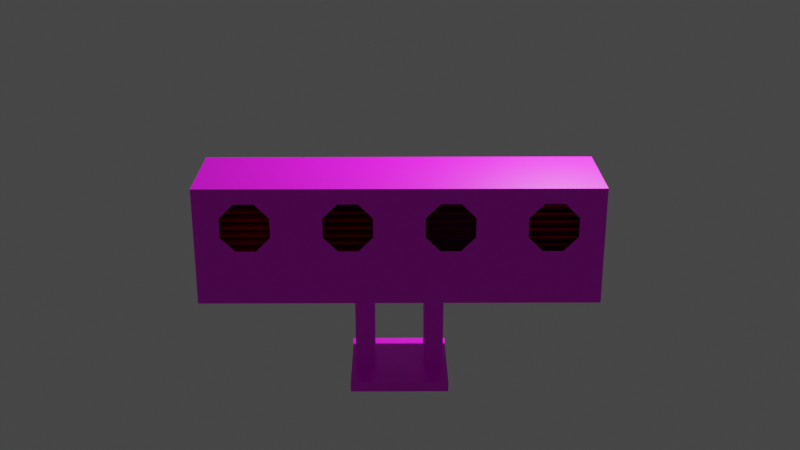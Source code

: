 # Source: papi_emulation.blend  (saved by Blender 2.92.15; exported with 4.5.12 LTS)
import bpy
from mathutils import Matrix  # noqa: F401  (used for matrix-valued properties, if any)

bpy.ops.wm.read_factory_settings(use_empty=True)
scene = bpy.context.scene
scene.name = 'Scene'

# ---- collections
col_collection = bpy.data.collections.new('Collection'); scene.collection.children.link(col_collection)

# ---- images (referenced by path relative to the original .blend; pixels are not part of the script)
import os
ASSET_DIR = os.environ.get("B2B_ASSET_DIR", "")  # directory of the original .blend (textures are referenced by path, not embedded)
HERE = os.path.dirname(os.path.abspath(__file__))  # packed textures are extracted next to this script under _unpacked/

def load_image(name, relpath, width, height, colorspace="sRGB"):
    """Load a texture the original file referenced (path relative to the .blend, or extracted next to this script)."""
    p = next((c for c in (os.path.join(HERE, relpath), os.path.join(ASSET_DIR, relpath)) if relpath and os.path.exists(c)), "")
    if p:
        img = bpy.data.images.load(p, check_existing=True)
        img.name = name
    else:  # same state as the original file: an image datablock whose file is absent (Cycles renders it pink)
        img = bpy.data.images.new(name, width, height)
        img.source = "FILE"
        img.filepath = "//" + (relpath or name)
    img.colorspace_settings.name = colorspace
    return img
img_papi_metal_png = load_image('papi_metal.png', 'papi_metal.png', 1024, 1024, 'sRGB')
img_papi_u_black_png = load_image('papi_u_black.png', 'papi_u_black.png', 1024, 1024, 'sRGB')

# ---- materials (node trees are filled in below, after node groups)
mat_material_003 = bpy.data.materials.new('Material.003')
mat_material_003.use_transparent_shadow = False
mat_material = bpy.data.materials.new('Material')
mat_material.use_transparent_shadow = False
mat_material.diffuse_color = (0.0, 0.0, 0.0, 1.0)
mat_material_002 = bpy.data.materials.new('Material.002')
mat_material_002.use_transparent_shadow = False
mat_material_002.diffuse_color = (1.0, 0.0, 0.0, 1.0)

# ---- material node trees
mat_material_003.use_nodes = True; mat_material_003.node_tree.nodes.clear()
_N = mat_material_003.node_tree.nodes; _L = mat_material_003.node_tree.links
n0 = _N.new('ShaderNodeBsdfPrincipled'); n0.name = 'Principled BSDF'; n0.location = (10, 300)
n0.distribution = 'GGX'
n0.subsurface_method = 'BURLEY'
n0.inputs[3].default_value = 1.45
n0.inputs[27].default_value = (0.0, 0.0, 0.0, 1.0)
n0.inputs[28].default_value = 1.0
n1 = _N.new('ShaderNodeOutputMaterial'); n1.name = 'Material Output'; n1.location = (300, 300)
n2 = _N.new('ShaderNodeTexImage'); n2.name = 'Image Texture'; n2.location = (-320, 220)
n2.image = img_papi_metal_png
n2.interpolation = 'Closest'
_L.new(n0.outputs[0], n1.inputs[0])
_L.new(n2.outputs[0], n0.inputs[0])
n1.is_active_output = True
mat_material.use_nodes = True; mat_material.node_tree.nodes.clear()
_N = mat_material.node_tree.nodes; _L = mat_material.node_tree.links
n0 = _N.new('ShaderNodeBsdfPrincipled'); n0.name = 'Principled BSDF'; n0.location = (10, 300)
n0.distribution = 'GGX'
n0.subsurface_method = 'BURLEY'
n0.inputs[3].default_value = 1.45
n0.inputs[27].default_value = (0.0, 0.0, 0.0, 1.0)
n0.inputs[28].default_value = 1.0
n1 = _N.new('ShaderNodeOutputMaterial'); n1.name = 'Material Output'; n1.location = (300, 300)
n2 = _N.new('ShaderNodeTexImage'); n2.name = 'Image Texture'; n2.location = (-380, 220)
n2.image = img_papi_u_black_png
n2.interpolation = 'Closest'
_L.new(n0.outputs[0], n1.inputs[0])
_L.new(n2.outputs[0], n0.inputs[0])
n1.is_active_output = True
mat_material_002.use_nodes = True; mat_material_002.node_tree.nodes.clear()
_N = mat_material_002.node_tree.nodes; _L = mat_material_002.node_tree.links
n0 = _N.new('ShaderNodeBsdfPrincipled'); n0.name = 'Principled BSDF'; n0.location = (10, 300)
n0.distribution = 'GGX'
n0.subsurface_method = 'BURLEY'
n0.inputs[0].default_value = (1.0, 0.0, 0.0007699, 1.0)
n0.inputs[3].default_value = 1.45
n0.inputs[27].default_value = (0.0, 0.0, 0.0, 1.0)
n0.inputs[28].default_value = 1.0
n1 = _N.new('ShaderNodeOutputMaterial'); n1.name = 'Material Output'; n1.location = (300, 300)
_L.new(n0.outputs[0], n1.inputs[0])
n1.is_active_output = True

# ---- world
world_world = bpy.data.worlds.new('World'); scene.world = world_world
world_world.use_nodes = True; world_world.node_tree.nodes.clear()
_N = world_world.node_tree.nodes; _L = world_world.node_tree.links
n0 = _N.new('ShaderNodeOutputWorld'); n0.name = 'World Output'; n0.location = (300, 300)
n1 = _N.new('ShaderNodeBackground'); n1.name = 'Background'; n1.location = (10, 300)
n1.inputs[0].default_value = (0.05088, 0.05088, 0.05088, 1.0)
_L.new(n1.outputs[0], n0.inputs[0])
n0.is_active_output = True
world_world.color = (0.05088, 0.05088, 0.05088)
world_world.use_sun_shadow = False
world_world.sun_shadow_jitter_overblur = 0.0

# ---- cameras
cam_camera = bpy.data.cameras.new('Camera')
cam_camera.clip_end = 100.0
cam_camera.ortho_scale = 7.314
cam_camera_001 = bpy.data.cameras.new('Camera.001')
cam_camera_001.clip_end = 100.0
cam_camera_001.ortho_scale = 7.314
cam_camera_002 = bpy.data.cameras.new('Camera.002')
cam_camera_002.clip_end = 100.0
cam_camera_002.ortho_scale = 7.314
cam_camera_003 = bpy.data.cameras.new('Camera.003')
cam_camera_003.clip_end = 100.0
cam_camera_003.ortho_scale = 7.314
cam_camera_004 = bpy.data.cameras.new('Camera.004')
cam_camera_004.clip_end = 100.0
cam_camera_004.ortho_scale = 7.314

# ---- lights
light_light = bpy.data.lights.new('Light', 'POINT')
light_light.transmission_factor = 0.0
light_light.energy = 1000.0
light_light.shadow_soft_size = 0.1
light_light.shadow_maximum_resolution = 0.006
light_light.use_absolute_resolution = True

# ---- meshes
me_cube_001 = bpy.data.meshes.new('Cube.001')
me_cube_001.from_pydata([(-5.0, -1.0, -1.4), (-5.0, -1.0, 1.0), (-5.0, 1.0, -1.4), (-5.0, 1.0, 1.0), (3.0, -1.0, -1.4), (3.0, -1.0, 1.0), (3.0, 1.0, -1.4), (3.0, 1.0, 1.0), (3.0, -0.3333, 1.0), (3.0, 0.3333, 1.0), (3.0, 0.3333, -1.4), (3.0, -0.3333, -1.4), (-5.0, 0.3333, 1.0), (-5.0, -0.3333, 1.0), (-5.0, -0.3333, -1.4), (-5.0, 0.3333, -1.4), (-0.4933, 1.0, -1.4), (-0.09333, 1.0, -1.4), (-1.907, 1.0, -1.4), (-1.507, 1.0, -1.4), (-1.507, 1.0, 1.0), (-1.907, 1.0, 1.0), (-0.09333, 1.0, 1.0), (-0.4933, 1.0, 1.0), (-1.907, -1.0, -1.4), (-1.507, -1.0, -1.4), (-0.4933, -1.0, -1.4), (-0.09333, -1.0, -1.4), (-0.09333, -1.0, 1.0), (-0.4933, -1.0, 1.0), (-1.507, -1.0, 1.0), (-1.907, -1.0, 1.0), (-0.4933, 0.3333, 1.0), (-0.4933, -0.3333, 1.0), (-0.09333, -0.3333, 1.0), (-0.09333, 0.3333, 1.0), (-1.907, 0.3333, 1.0), (-1.907, -0.3333, 1.0), (-1.507, -0.3333, 1.0), (-1.507, 0.3333, 1.0), (-1.507, 0.3333, -1.4), (-1.507, -0.3333, -1.4), (-1.907, -0.3333, -1.4), (-1.907, 0.3333, -1.4), (-0.09333, 0.3333, -1.4), (-0.09333, -0.3333, -1.4), (-0.4933, -0.3333, -1.4), (-0.4933, 0.3333, -1.4)], [], [(15, 12, 3, 2), (2, 3, 21, 18), (11, 8, 5, 4), (19, 20, 23, 16), (33, 38, 30, 29), (17, 6, 10, 44), (8, 34, 28, 5), (37, 13, 1, 31), (17, 22, 7, 6), (14, 42, 24, 0), (41, 46, 26, 25), (33, 29, 28, 34), (37, 31, 30, 38), (41, 25, 24, 42), (45, 27, 26, 46), (20, 19, 18, 21), (22, 17, 16, 23), (45, 11, 4, 27), (44, 10, 11, 45), (17, 44, 47, 16), (19, 40, 43, 18), (21, 36, 39, 20), (36, 37, 38, 39), (23, 32, 35, 22), (32, 33, 34, 35), (19, 16, 47, 40), (40, 47, 46, 41), (2, 18, 43, 15), (15, 43, 42, 14), (21, 3, 12, 36), (36, 12, 13, 37), (7, 22, 35, 9), (9, 35, 34, 8), (23, 20, 39, 32), (32, 39, 38, 33), (6, 7, 9, 10), (10, 9, 8, 11), (0, 1, 13, 14), (14, 13, 12, 15)])
_uv = me_cube_001.uv_layers.new(name='UVMap')
_uv.uv.foreach_set('vector', [1.013, -0.2396, 1.013, 0.1899, 0.8937, 0.1899, 0.8937, -0.2396, 0.1779, 1.192, -0.2516, 1.192, -0.2516, 0.6384, 0.1779, 0.6384, 1.013, 0.1899, 1.013, 0.6194, 0.8937, 0.6194, 0.8937, 0.1899, 0.1779, 0.5669, -0.2516, 0.5669, -0.2516, 0.3855, 0.1779, 0.3855, 0.2972, 0.3855, 0.2972, 0.5669, 0.1779, 0.5669, 0.1779, 0.3855, 0.8937, 0.6384, 0.8937, 1.192, 0.7744, 1.192, 0.7744, 0.6384, 0.2972, -0.2396, 0.2972, 0.3139, 0.1779, 0.3139, 0.1779, -0.2396, 0.2972, 0.6384, 0.2972, 1.192, 0.1779, 1.192, 0.1779, 0.6384, 0.1779, 0.3139, -0.2516, 0.3139, -0.2516, -0.2396, 0.1779, -0.2396, 0.6551, -0.2396, 0.6551, 0.3139, 0.5358, 0.3139, 0.5358, -0.2396, 0.6551, 0.3855, 0.6551, 0.5669, 0.5358, 0.5669, 0.5358, 0.3855, 0.2972, 0.3855, 0.1779, 0.3855, 0.1779, 0.3139, 0.2972, 0.3139, 0.2972, 0.6384, 0.1779, 0.6384, 0.1779, 0.5669, 0.2972, 0.5669, 0.6551, 0.3855, 0.5358, 0.3855, 0.5358, 0.3139, 0.6551, 0.3139, 0.6551, 0.6384, 0.5358, 0.6384, 0.5358, 0.5669, 0.6551, 0.5669, -0.2516, 0.5669, 0.1779, 0.5669, 0.1779, 0.6384, -0.2516, 0.6384, -0.2516, 0.3139, 0.1779, 0.3139, 0.1779, 0.3855, -0.2516, 0.3855, 0.6551, 0.6384, 0.6551, 1.192, 0.5358, 1.192, 0.5358, 0.6384, 0.7744, 0.6384, 0.7744, 1.192, 0.6551, 1.192, 0.6551, 0.6384, 0.8937, 0.6384, 0.7744, 0.6384, 0.7744, 0.5669, 0.8937, 0.5669, 0.8937, 0.3855, 0.7744, 0.3855, 0.7744, 0.3139, 0.8937, 0.3139, 0.5358, 0.6384, 0.4165, 0.6384, 0.4165, 0.5669, 0.5358, 0.5669, 0.4165, 0.6384, 0.2972, 0.6384, 0.2972, 0.5669, 0.4165, 0.5669, 0.5358, 0.3855, 0.4165, 0.3855, 0.4165, 0.3139, 0.5358, 0.3139, 0.4165, 0.3855, 0.2972, 0.3855, 0.2972, 0.3139, 0.4165, 0.3139, 0.8937, 0.3855, 0.8937, 0.5669, 0.7744, 0.5669, 0.7744, 0.3855, 0.7744, 0.3855, 0.7744, 0.5669, 0.6551, 0.5669, 0.6551, 0.3855, 0.8937, -0.2396, 0.8937, 0.3139, 0.7744, 0.3139, 0.7744, -0.2396, 0.7744, -0.2396, 0.7744, 0.3139, 0.6551, 0.3139, 0.6551, -0.2396, 0.5358, 0.6384, 0.5358, 1.192, 0.4165, 1.192, 0.4165, 0.6384, 0.4165, 0.6384, 0.4165, 1.192, 0.2972, 1.192, 0.2972, 0.6384, 0.5358, -0.2396, 0.5358, 0.3139, 0.4165, 0.3139, 0.4165, -0.2396, 0.4165, -0.2396, 0.4165, 0.3139, 0.2972, 0.3139, 0.2972, -0.2396, 0.5358, 0.3855, 0.5358, 0.5669, 0.4165, 0.5669, 0.4165, 0.3855, 0.4165, 0.3855, 0.4165, 0.5669, 0.2972, 0.5669, 0.2972, 0.3855, 1.252, 0.1899, 1.252, 0.6194, 1.132, 0.6194, 1.132, 0.1899, 1.132, 0.1899, 1.132, 0.6194, 1.013, 0.6194, 1.013, 0.1899, 1.252, -0.2396, 1.252, 0.1899, 1.132, 0.1899, 1.132, -0.2396, 1.132, -0.2396, 1.132, 0.1899, 1.013, 0.1899, 1.013, -0.2396])
me_cube_001.materials.append(mat_material_003)
me_cube_001.use_remesh_fix_poles = True
me_cube_001.use_remesh_preserve_attributes = False
me_cube_001.use_mirror_vertex_groups = False
me_cube_001.update()
me_cube_002 = bpy.data.meshes.new('Cube.002')
me_cube_002.from_pydata([(-1.0, -1.0, -1.4), (-1.0, -1.0, 1.0), (1.0, -1.0, -1.4), (1.0, -1.0, 1.0), (1.0, -1.0, -1.4), (1.0, -1.0, 1.0), (3.0, -1.0, -1.4), (3.0, -1.0, 1.0), (-5.0, -1.0, -1.4), (-5.0, -1.0, 1.0), (-3.0, -1.0, -1.4), (-3.0, -1.0, 1.0), (-3.0, -1.0, -1.4), (-3.0, -1.0, 1.0), (-1.0, -1.0, -1.4), (-1.0, -1.0, 1.0), (-0.2, -1.0, 0.69), (-0.6951, -1.0, 0.8951), (-0.49, -1.0, 0.4), (-0.49, -1.0, -7.451e-08), (-0.6318, -1.0, -0.543), (-0.2, -1.0, -0.29), (0.2, -1.0, -0.29), (0.6318, -1.0, -0.543), (0.49, -1.0, -7.451e-08), (0.49, -1.0, 0.4), (0.6951, -1.0, 0.8951), (0.2, -1.0, 0.69), (1.8, -1.0, 0.69), (1.305, -1.0, 0.8951), (1.51, -1.0, 0.4), (1.51, -1.0, -7.451e-08), (1.368, -1.0, -0.543), (1.8, -1.0, -0.29), (2.2, -1.0, -0.29), (2.632, -1.0, -0.543), (2.49, -1.0, -7.451e-08), (2.49, -1.0, 0.4), (2.695, -1.0, 0.8951), (2.2, -1.0, 0.69), (-4.2, -1.0, 0.69), (-4.695, -1.0, 0.8951), (-4.49, -1.0, 0.4), (-4.49, -1.0, -7.451e-08), (-4.632, -1.0, -0.543), (-4.2, -1.0, -0.29), (-3.8, -1.0, -0.29), (-3.368, -1.0, -0.543), (-3.51, -1.0, -7.451e-08), (-3.51, -1.0, 0.4), (-3.305, -1.0, 0.8951), (-3.8, -1.0, 0.69), (-2.2, -1.0, 0.69), (-2.695, -1.0, 0.8951), (-2.49, -1.0, 0.4), (-2.49, -1.0, -7.451e-08), (-2.632, -1.0, -0.543), (-2.2, -1.0, -0.29), (-1.8, -1.0, -0.29), (-1.368, -1.0, -0.543), (-1.51, -1.0, -7.451e-08), (-1.51, -1.0, 0.4), (-1.305, -1.0, 0.8951), (-1.8, -1.0, 0.69)], [], [(17, 26, 3, 1), (26, 25, 24, 23), (23, 20, 0, 2), (32, 31, 30, 29), (29, 38, 7, 5), (38, 37, 36, 35), (35, 32, 4, 6), (44, 43, 42, 41), (41, 50, 11, 9), (50, 49, 48, 47), (47, 44, 8, 10), (56, 53, 13, 12), (53, 52, 63, 62), (62, 59, 14, 15), (59, 58, 57, 56), (16, 17, 18), (19, 20, 21), (22, 23, 24), (25, 26, 27), (28, 29, 30), (31, 32, 33), (34, 35, 36), (37, 38, 39), (40, 41, 42), (43, 44, 45), (46, 47, 48), (49, 50, 51), (52, 53, 54), (55, 56, 57), (58, 59, 60), (61, 62, 63), (20, 19, 18, 17), (44, 47, 46, 45), (41, 9, 8, 44), (50, 41, 40, 51), (47, 10, 11, 50), (59, 62, 61, 60), (26, 17, 16, 27), (56, 12, 14, 59), (53, 56, 55, 54), (23, 2, 3, 26), (62, 15, 13, 53), (20, 23, 22, 21), (17, 1, 0, 20), (32, 35, 34, 33), (29, 5, 4, 32), (38, 29, 28, 39), (35, 6, 7, 38)])
_uv = me_cube_002.uv_layers.new(name='UVMap')
_uv.uv.foreach_set('vector', [0.52, 0.5652, 0.6111, 0.5652, 0.6311, 0.5721, 0.5, 0.5721, 0.6111, 0.5652, 0.5977, 0.5328, 0.5977, 0.5066, 0.607, 0.471, 0.607, 0.471, 0.5241, 0.471, 0.5, 0.4148, 0.6311, 0.4148, 0.6553, 0.471, 0.6646, 0.5066, 0.6646, 0.5328, 0.6511, 0.5652, 0.6511, 0.5652, 0.7422, 0.5652, 0.7622, 0.5721, 0.6311, 0.5721, 0.7422, 0.5652, 0.7288, 0.5328, 0.7288, 0.5066, 0.7381, 0.471, 0.7381, 0.471, 0.6553, 0.471, 0.6311, 0.4148, 0.7622, 0.4148, 0.2619, 0.471, 0.2712, 0.5066, 0.2712, 0.5328, 0.2578, 0.5652, 0.2578, 0.5652, 0.3489, 0.5652, 0.3689, 0.5721, 0.2378, 0.5721, 0.3489, 0.5652, 0.3354, 0.5328, 0.3354, 0.5066, 0.3447, 0.471, 0.3447, 0.471, 0.2619, 0.471, 0.2378, 0.4148, 0.3689, 0.4148, 0.393, 0.471, 0.3889, 0.5652, 0.3689, 0.5721, 0.3689, 0.4148, 0.3889, 0.5652, 0.4213, 0.5518, 0.4476, 0.5518, 0.48, 0.5652, 0.48, 0.5652, 0.4759, 0.471, 0.5, 0.4148, 0.5, 0.5721, 0.4759, 0.471, 0.4476, 0.4875, 0.4213, 0.4875, 0.393, 0.471, 0.5524, 0.5518, 0.52, 0.5652, 0.5334, 0.5328, 0.5334, 0.5066, 0.5241, 0.471, 0.5524, 0.4875, 0.5787, 0.4875, 0.607, 0.471, 0.5977, 0.5066, 0.5977, 0.5328, 0.6111, 0.5652, 0.5787, 0.5518, 0.6836, 0.5518, 0.6511, 0.5652, 0.6646, 0.5328, 0.6646, 0.5066, 0.6553, 0.471, 0.6836, 0.4875, 0.7098, 0.4875, 0.7381, 0.471, 0.7288, 0.5066, 0.7288, 0.5328, 0.7422, 0.5652, 0.7098, 0.5518, 0.2902, 0.5518, 0.2578, 0.5652, 0.2712, 0.5328, 0.2712, 0.5066, 0.2619, 0.471, 0.2902, 0.4875, 0.3164, 0.4875, 0.3447, 0.471, 0.3354, 0.5066, 0.3354, 0.5328, 0.3489, 0.5652, 0.3164, 0.5518, 0.4213, 0.5518, 0.3889, 0.5652, 0.4023, 0.5328, 0.4023, 0.5066, 0.393, 0.471, 0.4213, 0.4875, 0.4476, 0.4875, 0.4759, 0.471, 0.4666, 0.5066, 0.4666, 0.5328, 0.48, 0.5652, 0.4476, 0.5518, 0.5241, 0.471, 0.5334, 0.5066, 0.5334, 0.5328, 0.52, 0.5652, 0.2619, 0.471, 0.3447, 0.471, 0.3164, 0.4875, 0.2902, 0.4875, 0.2578, 0.5652, 0.2378, 0.5721, 0.2378, 0.4148, 0.2619, 0.471, 0.3489, 0.5652, 0.2578, 0.5652, 0.2902, 0.5518, 0.3164, 0.5518, 0.3447, 0.471, 0.3689, 0.4148, 0.3689, 0.5721, 0.3489, 0.5652, 0.4759, 0.471, 0.48, 0.5652, 0.4666, 0.5328, 0.4666, 0.5066, 0.6111, 0.5652, 0.52, 0.5652, 0.5524, 0.5518, 0.5787, 0.5518, 0.393, 0.471, 0.3689, 0.4148, 0.5, 0.4148, 0.4759, 0.471, 0.3889, 0.5652, 0.393, 0.471, 0.4023, 0.5066, 0.4023, 0.5328, 0.607, 0.471, 0.6311, 0.4148, 0.6311, 0.5721, 0.6111, 0.5652, 0.48, 0.5652, 0.5, 0.5721, 0.3689, 0.5721, 0.3889, 0.5652, 0.5241, 0.471, 0.607, 0.471, 0.5787, 0.4875, 0.5524, 0.4875, 0.52, 0.5652, 0.5, 0.5721, 0.5, 0.4148, 0.5241, 0.471, 0.6553, 0.471, 0.7381, 0.471, 0.7098, 0.4875, 0.6836, 0.4875, 0.6511, 0.5652, 0.6311, 0.5721, 0.6311, 0.4148, 0.6553, 0.471, 0.7422, 0.5652, 0.6511, 0.5652, 0.6836, 0.5518, 0.7098, 0.5518, 0.7381, 0.471, 0.7622, 0.4148, 0.7622, 0.5721, 0.7422, 0.5652])
me_cube_002.materials.append(mat_material)
me_cube_002.use_remesh_fix_poles = True
me_cube_002.use_remesh_preserve_attributes = False
me_cube_002.use_mirror_vertex_groups = False
me_cube_002.update()
me_plane_001 = bpy.data.meshes.new('Plane.001')
me_plane_001.from_pydata([(-1.006, 0.219, -0.6365), (0.9945, 0.219, -0.6365), (-1.0, -1.0, 0.0), (1.0, -1.0, 0.0), (-1.006, 0.219, -0.4765), (0.9945, 0.219, -0.4765), (-1.0, -1.0, 0.16), (1.0, -1.0, 0.16), (-1.006, 0.219, -0.3165), (0.9945, 0.219, -0.3165), (-1.0, -1.0, 0.32), (1.0, -1.0, 0.32), (-1.006, 0.219, -0.1565), (0.9945, 0.219, -0.1565), (-1.0, -1.0, 0.48), (1.0, -1.0, 0.48), (-1.006, 0.219, 0.003459), (0.9945, 0.219, 0.003459), (-1.0, -1.0, 0.64), (1.0, -1.0, 0.64), (-1.006, 0.219, 0.1635), (0.9945, 0.219, 0.1635), (-1.0, -1.0, 0.8), (1.0, -1.0, 0.8), (-1.006, 0.219, -1.117), (0.9945, 0.219, -1.117), (-1.0, -1.0, -0.48), (1.0, -1.0, -0.48), (-1.006, 0.219, -0.9565), (0.9945, 0.219, -0.9565), (-1.0, -1.0, -0.32), (1.0, -1.0, -0.32), (-1.006, 0.219, -0.7965), (0.9945, 0.219, -0.7965), (-1.0, -1.0, -0.16), (1.0, -1.0, -0.16), (-3.006, 0.219, -0.5165), (-1.006, 0.219, -0.5165), (-3.0, -1.0, 0.0), (-1.0, -1.0, 0.0), (-3.006, 0.219, -0.3565), (-1.006, 0.219, -0.3565), (-3.0, -1.0, 0.16), (-1.0, -1.0, 0.16), (-3.006, 0.219, -0.1965), (-1.006, 0.219, -0.1965), (-3.0, -1.0, 0.32), (-1.0, -1.0, 0.32), (-3.006, 0.219, -0.03654), (-1.006, 0.219, -0.03654), (-3.0, -1.0, 0.48), (-1.0, -1.0, 0.48), (-3.006, 0.219, 0.1235), (-1.006, 0.219, 0.1235), (-3.0, -1.0, 0.64), (-1.0, -1.0, 0.64), (-3.006, 0.219, 0.2835), (-1.006, 0.219, 0.2835), (-3.0, -1.0, 0.8), (-1.0, -1.0, 0.8), (-3.006, 0.219, -0.9965), (-1.006, 0.219, -0.9965), (-3.0, -1.0, -0.48), (-1.0, -1.0, -0.48), (-3.006, 0.219, -0.8365), (-1.006, 0.219, -0.8365), (-3.0, -1.0, -0.32), (-1.0, -1.0, -0.32), (-3.006, 0.219, -0.6765), (-1.006, 0.219, -0.6765), (-3.0, -1.0, -0.16), (-1.0, -1.0, -0.16), (-5.006, 0.219, -0.3365), (-3.006, 0.219, -0.3365), (-5.0, -1.0, 0.0), (-3.0, -1.0, 0.0), (-5.006, 0.219, -0.1765), (-3.006, 0.219, -0.1765), (-5.0, -1.0, 0.16), (-3.0, -1.0, 0.16), (-5.006, 0.219, -0.01654), (-3.006, 0.219, -0.01654), (-5.0, -1.0, 0.32), (-3.0, -1.0, 0.32), (-5.006, 0.219, 0.1435), (-3.006, 0.219, 0.1435), (-5.0, -1.0, 0.48), (-3.0, -1.0, 0.48), (-5.006, 0.219, 0.3035), (-3.006, 0.219, 0.3035), (-5.0, -1.0, 0.64), (-3.0, -1.0, 0.64), (-5.006, 0.219, 0.4635), (-3.006, 0.219, 0.4635), (-5.0, -1.0, 0.8), (-3.0, -1.0, 0.8), (-5.006, 0.219, -0.8165), (-3.006, 0.219, -0.8165), (-5.0, -1.0, -0.48), (-3.0, -1.0, -0.48), (-5.006, 0.219, -0.6565), (-3.006, 0.219, -0.6565), (-5.0, -1.0, -0.32), (-3.0, -1.0, -0.32), (-5.006, 0.219, -0.4965), (-3.006, 0.219, -0.4965), (-5.0, -1.0, -0.16), (-3.0, -1.0, -0.16), (-7.006, 0.219, -0.2365), (-5.006, 0.219, -0.2365), (-7.0, -1.0, 0.0), (-5.0, -1.0, 0.0), (-7.006, 0.219, -0.07654), (-5.006, 0.219, -0.07654), (-7.0, -1.0, 0.16), (-5.0, -1.0, 0.16), (-7.006, 0.219, 0.08346), (-5.006, 0.219, 0.08346), (-7.0, -1.0, 0.32), (-5.0, -1.0, 0.32), (-7.006, 0.219, 0.2435), (-5.006, 0.219, 0.2435), (-7.0, -1.0, 0.48), (-5.0, -1.0, 0.48), (-7.006, 0.219, 0.4035), (-5.006, 0.219, 0.4035), (-7.0, -1.0, 0.64), (-5.0, -1.0, 0.64), (-7.006, 0.219, 0.5635), (-5.006, 0.219, 0.5635), (-7.0, -1.0, 0.8), (-5.0, -1.0, 0.8), (-7.006, 0.219, -0.7165), (-5.006, 0.219, -0.7165), (-7.0, -1.0, -0.48), (-5.0, -1.0, -0.48), (-7.006, 0.219, -0.5565), (-5.006, 0.219, -0.5565), (-7.0, -1.0, -0.32), (-5.0, -1.0, -0.32), (-7.006, 0.219, -0.3965), (-5.006, 0.219, -0.3965), (-7.0, -1.0, -0.16), (-5.0, -1.0, -0.16)], [], [(0, 1, 3, 2), (4, 5, 7, 6), (8, 9, 11, 10), (12, 13, 15, 14), (16, 17, 19, 18), (20, 21, 23, 22), (24, 25, 27, 26), (28, 29, 31, 30), (32, 33, 35, 34), (36, 37, 39, 38), (40, 41, 43, 42), (44, 45, 47, 46), (48, 49, 51, 50), (52, 53, 55, 54), (56, 57, 59, 58), (60, 61, 63, 62), (64, 65, 67, 66), (68, 69, 71, 70), (72, 73, 75, 74), (76, 77, 79, 78), (80, 81, 83, 82), (84, 85, 87, 86), (88, 89, 91, 90), (92, 93, 95, 94), (96, 97, 99, 98), (100, 101, 103, 102), (104, 105, 107, 106), (108, 109, 111, 110), (112, 113, 115, 114), (116, 117, 119, 118), (120, 121, 123, 122), (124, 125, 127, 126), (128, 129, 131, 130), (132, 133, 135, 134), (136, 137, 139, 138), (140, 141, 143, 142)])
_uv = me_plane_001.uv_layers.new(name='UVMap')
_uv.uv.foreach_set('vector', [0.0, 0.0, 1.0, 0.0, 1.0, 1.0, 0.0, 1.0, 0.0, 0.0, 1.0, 0.0, 1.0, 1.0, 0.0, 1.0, 0.0, 0.0, 1.0, 0.0, 1.0, 1.0, 0.0, 1.0, 0.0, 0.0, 1.0, 0.0, 1.0, 1.0, 0.0, 1.0, 0.0, 0.0, 1.0, 0.0, 1.0, 1.0, 0.0, 1.0, 0.0, 0.0, 1.0, 0.0, 1.0, 1.0, 0.0, 1.0, 0.0, 0.0, 1.0, 0.0, 1.0, 1.0, 0.0, 1.0, 0.0, 0.0, 1.0, 0.0, 1.0, 1.0, 0.0, 1.0, 0.0, 0.0, 1.0, 0.0, 1.0, 1.0, 0.0, 1.0, 0.0, 0.0, 1.0, 0.0, 1.0, 1.0, 0.0, 1.0, 0.0, 0.0, 1.0, 0.0, 1.0, 1.0, 0.0, 1.0, 0.0, 0.0, 1.0, 0.0, 1.0, 1.0, 0.0, 1.0, 0.0, 0.0, 1.0, 0.0, 1.0, 1.0, 0.0, 1.0, 0.0, 0.0, 1.0, 0.0, 1.0, 1.0, 0.0, 1.0, 0.0, 0.0, 1.0, 0.0, 1.0, 1.0, 0.0, 1.0, 0.0, 0.0, 1.0, 0.0, 1.0, 1.0, 0.0, 1.0, 0.0, 0.0, 1.0, 0.0, 1.0, 1.0, 0.0, 1.0, 0.0, 0.0, 1.0, 0.0, 1.0, 1.0, 0.0, 1.0, 0.0, 0.0, 1.0, 0.0, 1.0, 1.0, 0.0, 1.0, 0.0, 0.0, 1.0, 0.0, 1.0, 1.0, 0.0, 1.0, 0.0, 0.0, 1.0, 0.0, 1.0, 1.0, 0.0, 1.0, 0.0, 0.0, 1.0, 0.0, 1.0, 1.0, 0.0, 1.0, 0.0, 0.0, 1.0, 0.0, 1.0, 1.0, 0.0, 1.0, 0.0, 0.0, 1.0, 0.0, 1.0, 1.0, 0.0, 1.0, 0.0, 0.0, 1.0, 0.0, 1.0, 1.0, 0.0, 1.0, 0.0, 0.0, 1.0, 0.0, 1.0, 1.0, 0.0, 1.0, 0.0, 0.0, 1.0, 0.0, 1.0, 1.0, 0.0, 1.0, 0.0, 0.0, 1.0, 0.0, 1.0, 1.0, 0.0, 1.0, 0.0, 0.0, 1.0, 0.0, 1.0, 1.0, 0.0, 1.0, 0.0, 0.0, 1.0, 0.0, 1.0, 1.0, 0.0, 1.0, 0.0, 0.0, 1.0, 0.0, 1.0, 1.0, 0.0, 1.0, 0.0, 0.0, 1.0, 0.0, 1.0, 1.0, 0.0, 1.0, 0.0, 0.0, 1.0, 0.0, 1.0, 1.0, 0.0, 1.0, 0.0, 0.0, 1.0, 0.0, 1.0, 1.0, 0.0, 1.0, 0.0, 0.0, 1.0, 0.0, 1.0, 1.0, 0.0, 1.0, 0.0, 0.0, 1.0, 0.0, 1.0, 1.0, 0.0, 1.0])
me_plane_001.materials.append(mat_material_002)
me_plane_001.use_remesh_fix_poles = True
me_plane_001.use_remesh_preserve_attributes = False
me_plane_001.use_mirror_vertex_groups = False
me_plane_001.update()
me_plane = bpy.data.meshes.new('Plane')
me_plane.from_pydata([(-0.5, -0.5, 0.0), (0.5, -0.5, 0.0), (-0.5, 0.5, 0.0), (0.5, 0.5, 0.0), (-0.5, -0.5, 0.1), (0.5, -0.5, 0.1), (-0.5, 0.5, 0.1), (0.5, 0.5, 0.1), (-0.2533, 0.1667, 1.0), (-0.2533, -0.1667, 1.0), (-0.4533, -0.1667, 1.0), (-0.4533, 0.1667, 1.0), (0.4533, 0.1667, 1.0), (0.4533, -0.1667, 1.0), (0.2533, -0.1667, 1.0), (0.2533, 0.1667, 1.0), (-0.2533, 0.1667, 0.1), (-0.2533, -0.1667, 0.1), (-0.4533, -0.1667, 0.1), (-0.4533, 0.1667, 0.1), (0.4533, 0.1667, 0.1), (0.4533, -0.1667, 0.1), (0.2533, -0.1667, 0.1), (0.2533, 0.1667, 0.1)], [], [(0, 2, 3, 1), (4, 5, 7, 6), (1, 3, 7, 5), (2, 0, 4, 6), (3, 2, 6, 7), (0, 1, 5, 4), (13, 14, 22, 21), (9, 10, 18, 17), (20, 21, 22, 23), (16, 17, 18, 19), (8, 9, 17, 16), (14, 15, 23, 22), (12, 13, 21, 20), (10, 11, 19, 18), (11, 8, 16, 19), (15, 12, 20, 23)])
_uv = me_plane.uv_layers.new(name='UVMap')
_uv.uv.foreach_set('vector', [0.0, 0.4412, 5.96e-08, 0.0, 0.4412, 5.96e-08, 0.4412, 0.4412, 0.4412, 0.8824, 0.0, 0.8824, 5.96e-08, 0.4412, 0.4412, 0.4412, 0.9559, 0.0, 0.9559, 0.4412, 0.9118, 0.4412, 0.9118, 0.0, 0.9559, 0.4412, 0.9559, 0.8824, 0.9118, 0.8824, 0.9118, 0.4412, 1.0, 0.0, 1.0, 0.4412, 0.9559, 0.4412, 0.9559, 0.0, 1.0, 0.4412, 1.0, 0.8824, 0.9559, 0.8824, 0.9559, 0.4412, 0.9118, 0.3971, 0.8235, 0.3971, 0.8235, 0.0, 0.9118, 7.451e-09, 0.8235, 0.3971, 0.7353, 0.3971, 0.7353, 0.0, 0.8235, 7.451e-09, 0.5294, 0.7941, 0.5294, 0.9412, 0.4412, 0.9412, 0.4412, 0.7941, 0.6176, 0.7941, 0.6176, 0.9412, 0.5294, 0.9412, 0.5294, 0.7941, 0.5882, 0.3971, 0.4412, 0.3971, 0.4412, 0.0, 0.5882, 1.49e-08, 0.7353, 0.3971, 0.5882, 0.3971, 0.5882, 0.0, 0.7353, 1.49e-08, 0.5882, 0.7941, 0.4412, 0.7941, 0.4412, 0.3971, 0.5882, 0.3971, 0.7353, 0.7941, 0.5882, 0.7941, 0.5882, 0.3971, 0.7353, 0.3971, 0.9118, 0.7941, 0.8235, 0.7941, 0.8235, 0.3971, 0.9118, 0.3971, 0.8235, 0.7941, 0.7353, 0.7941, 0.7353, 0.3971, 0.8235, 0.3971])
me_plane.materials.append(mat_material_003)
me_plane.use_remesh_fix_poles = True
me_plane.use_remesh_preserve_attributes = False
me_plane.use_mirror_vertex_groups = False
me_plane.update()
me_cube_003 = bpy.data.meshes.new('Cube.003')
me_cube_003.from_pydata([(-4.92, -0.95, -1.34), (-4.92, -0.95, 0.94), (-4.92, 0.95, -1.34), (-4.92, 0.95, 0.94), (2.92, -0.95, -1.34), (2.92, -0.95, 0.94), (2.92, 0.95, -1.34), (2.92, 0.95, 0.94), (2.92, -0.3167, 0.94), (2.92, 0.3167, 0.94), (2.92, 0.3167, -1.34), (2.92, -0.3167, -1.34), (-4.92, 0.3167, 0.94), (-4.92, -0.3167, 0.94), (-4.92, -0.3167, -1.34), (-4.92, 0.3167, -1.34), (-0.5035, 0.95, -1.34), (-0.1115, 0.95, -1.34), (-1.889, 0.95, -1.34), (-1.497, 0.95, -1.34), (-1.497, 0.95, 0.94), (-1.889, 0.95, 0.94), (-0.1115, 0.95, 0.94), (-0.5035, 0.95, 0.94), (-1.889, -0.95, -1.34), (-1.497, -0.95, -1.34), (-0.5035, -0.95, -1.34), (-0.1115, -0.95, -1.34), (-0.1115, -0.95, 0.94), (-0.5035, -0.95, 0.94), (-1.497, -0.95, 0.94), (-1.889, -0.95, 0.94), (-0.5035, 0.3167, 0.94), (-0.5035, -0.3167, 0.94), (-0.1115, -0.3167, 0.94), (-0.1115, 0.3167, 0.94), (-1.889, 0.3167, 0.94), (-1.889, -0.3167, 0.94), (-1.497, -0.3167, 0.94), (-1.497, 0.3167, 0.94), (-1.497, 0.3167, -1.34), (-1.497, -0.3167, -1.34), (-1.889, -0.3167, -1.34), (-1.889, 0.3167, -1.34), (-0.1115, 0.3167, -1.34), (-0.1115, -0.3167, -1.34), (-0.5035, -0.3167, -1.34), (-0.5035, 0.3167, -1.34)], [], [(15, 2, 3, 12), (2, 18, 21, 3), (11, 4, 5, 8), (19, 16, 23, 20), (33, 29, 30, 38), (17, 44, 10, 6), (8, 5, 28, 34), (37, 31, 1, 13), (17, 6, 7, 22), (14, 0, 24, 42), (41, 25, 26, 46), (33, 34, 28, 29), (37, 38, 30, 31), (41, 42, 24, 25), (45, 46, 26, 27), (20, 21, 18, 19), (22, 23, 16, 17), (45, 27, 4, 11), (44, 45, 11, 10), (17, 16, 47, 44), (19, 18, 43, 40), (21, 20, 39, 36), (36, 39, 38, 37), (23, 22, 35, 32), (32, 35, 34, 33), (19, 40, 47, 16), (40, 41, 46, 47), (2, 15, 43, 18), (15, 14, 42, 43), (21, 36, 12, 3), (36, 37, 13, 12), (7, 9, 35, 22), (9, 8, 34, 35), (23, 32, 39, 20), (32, 33, 38, 39), (6, 10, 9, 7), (10, 11, 8, 9), (0, 14, 13, 1), (14, 15, 12, 13), (40, 43, 42, 41), (44, 47, 46, 45)])
_uv = me_cube_003.uv_layers.new(name='UVMap')
_uv.uv.foreach_set('vector', [1.013, -0.2396, 0.8937, -0.2396, 0.8937, 0.1899, 1.013, 0.1899, 0.1779, 1.192, 0.1779, 0.6384, -0.2516, 0.6384, -0.2516, 1.192, 1.013, 0.1899, 0.8937, 0.1899, 0.8937, 0.6194, 1.013, 0.6194, 0.1779, 0.5669, 0.1779, 0.3855, -0.2516, 0.3855, -0.2516, 0.5669, 0.2972, 0.3855, 0.1779, 0.3855, 0.1779, 0.5669, 0.2972, 0.5669, 0.8937, 0.6384, 0.7744, 0.6384, 0.7744, 1.192, 0.8937, 1.192, 0.2972, -0.2396, 0.1779, -0.2396, 0.1779, 0.3139, 0.2972, 0.3139, 0.2972, 0.6384, 0.1779, 0.6384, 0.1779, 1.192, 0.2972, 1.192, 0.1779, 0.3139, 0.1779, -0.2396, -0.2516, -0.2396, -0.2516, 0.3139, 0.6551, -0.2396, 0.5358, -0.2396, 0.5358, 0.3139, 0.6551, 0.3139, 0.6551, 0.3855, 0.5358, 0.3855, 0.5358, 0.5669, 0.6551, 0.5669, 0.2972, 0.3855, 0.2972, 0.3139, 0.1779, 0.3139, 0.1779, 0.3855, 0.2972, 0.6384, 0.2972, 0.5669, 0.1779, 0.5669, 0.1779, 0.6384, 0.6551, 0.3855, 0.6551, 0.3139, 0.5358, 0.3139, 0.5358, 0.3855, 0.6551, 0.6384, 0.6551, 0.5669, 0.5358, 0.5669, 0.5358, 0.6384, -0.2516, 0.5669, -0.2516, 0.6384, 0.1779, 0.6384, 0.1779, 0.5669, -0.2516, 0.3139, -0.2516, 0.3855, 0.1779, 0.3855, 0.1779, 0.3139, 0.6551, 0.6384, 0.5358, 0.6384, 0.5358, 1.192, 0.6551, 1.192, 0.7744, 0.6384, 0.6551, 0.6384, 0.6551, 1.192, 0.7744, 1.192, 0.8937, 0.6384, 0.8937, 0.5669, 0.7744, 0.5669, 0.7744, 0.6384, 0.8937, 0.3855, 0.8937, 0.3139, 0.7744, 0.3139, 0.7744, 0.3855, 0.5358, 0.6384, 0.5358, 0.5669, 0.4165, 0.5669, 0.4165, 0.6384, 0.4165, 0.6384, 0.4165, 0.5669, 0.2972, 0.5669, 0.2972, 0.6384, 0.5358, 0.3855, 0.5358, 0.3139, 0.4165, 0.3139, 0.4165, 0.3855, 0.4165, 0.3855, 0.4165, 0.3139, 0.2972, 0.3139, 0.2972, 0.3855, 0.8937, 0.3855, 0.7744, 0.3855, 0.7744, 0.5669, 0.8937, 0.5669, 0.7744, 0.3855, 0.6551, 0.3855, 0.6551, 0.5669, 0.7744, 0.5669, 0.8937, -0.2396, 0.7744, -0.2396, 0.7744, 0.3139, 0.8937, 0.3139, 0.7744, -0.2396, 0.6551, -0.2396, 0.6551, 0.3139, 0.7744, 0.3139, 0.5358, 0.6384, 0.4165, 0.6384, 0.4165, 1.192, 0.5358, 1.192, 0.4165, 0.6384, 0.2972, 0.6384, 0.2972, 1.192, 0.4165, 1.192, 0.5358, -0.2396, 0.4165, -0.2396, 0.4165, 0.3139, 0.5358, 0.3139, 0.4165, -0.2396, 0.2972, -0.2396, 0.2972, 0.3139, 0.4165, 0.3139, 0.5358, 0.3855, 0.4165, 0.3855, 0.4165, 0.5669, 0.5358, 0.5669, 0.4165, 0.3855, 0.2972, 0.3855, 0.2972, 0.5669, 0.4165, 0.5669, 1.252, 0.1899, 1.132, 0.1899, 1.132, 0.6194, 1.252, 0.6194, 1.132, 0.1899, 1.013, 0.1899, 1.013, 0.6194, 1.132, 0.6194, 1.252, -0.2396, 1.132, -0.2396, 1.132, 0.1899, 1.252, 0.1899, 1.132, -0.2396, 1.013, -0.2396, 1.013, 0.1899, 1.132, 0.1899, 0.7744, 0.3855, 0.7744, 0.3139, 0.6551, 0.3139, 0.6551, 0.3855, 0.7744, 0.6384, 0.7744, 0.5669, 0.6551, 0.5669, 0.6551, 0.6384])
me_cube_003.materials.append(mat_material_003)
me_cube_003.use_remesh_fix_poles = True
me_cube_003.use_remesh_preserve_attributes = False
me_cube_003.use_mirror_vertex_groups = False
me_cube_003.update()

# ---- objects
ob_light = bpy.data.objects.new('Light', light_light)
ob_camera = bpy.data.objects.new('Camera', cam_camera)
ob_camera4 = bpy.data.objects.new('Camera4', cam_camera_001)
ob_cube = bpy.data.objects.new('Cube', me_cube_001)
ob_cube_001 = bpy.data.objects.new('Cube.001', me_cube_002)
ob_reflectors1 = bpy.data.objects.new('reflectors1', me_plane_001)
ob_camera2 = bpy.data.objects.new('Camera2', cam_camera_002)
ob_camera1 = bpy.data.objects.new('Camera1', cam_camera_003)
ob_camera3 = bpy.data.objects.new('Camera3', cam_camera_004)
ob_plane = bpy.data.objects.new('Plane', me_plane)
ob_cube_002 = bpy.data.objects.new('Cube.002', me_cube_003)

# ---- transforms, parenting, visibility, modifiers, constraints
ob_light.location = (1.893, 0.9803, 4.124)
ob_light.rotation_euler = (0.6503, 0.05522, 1.866)
ob_light.scale = (0.5, 0.5, 0.5)
ob_light.lock_rotations_4d = False
ob_light.empty_display_type = 'ARROWS'
ob_light.color = (0.0, 0.0, 0.0, 0.0)
ob_light.lineart.crease_threshold = 0.0
ob_camera.location = (-0.04645, -9.532, 7.187)
ob_camera.rotation_euler = (1.005, -0.000562, -0.005347)
ob_camera.lock_rotations_4d = False
ob_camera.empty_display_type = 'ARROWS'
ob_camera.color = (0.0, 0.0, 0.0, 0.0)
ob_camera.display_type = 'WIRE'
ob_camera.lineart.crease_threshold = 0.0
ob_camera4.location = (-0.04645, -11.12, 2.914)
ob_camera4.rotation_euler = (1.413, 0.001606, -0.005131)
ob_camera4.lock_rotations_4d = False
ob_camera4.empty_display_type = 'ARROWS'
ob_camera4.color = (0.0, 0.0, 0.0, 0.0)
ob_camera4.display_type = 'WIRE'
ob_camera4.lineart.crease_threshold = 0.0
ob_cube.location = (0.5, 0.0, 1.2)
ob_cube.scale = (0.5, 0.5, 0.5)
ob_cube.lineart.crease_threshold = 0.0
ob_cube_001.location = (0.5, 0.0, 1.2)
ob_cube_001.scale = (0.5, 0.5, 0.5)
ob_cube_001.lineart.crease_threshold = 0.0
_m = ob_cube_001.modifiers.new('Solidify', 'SOLIDIFY')
ob_reflectors1.location = (1.5, 0.03281, 1.2)
ob_reflectors1.scale = (0.5, 0.5, 0.5)
ob_reflectors1.lineart.crease_threshold = 0.0
ob_camera2.location = (-0.04645, -10.51, 5.224)
ob_camera2.rotation_euler = (1.2, 0.0004861, -0.005355)
ob_camera2.lock_rotations_4d = False
ob_camera2.empty_display_type = 'ARROWS'
ob_camera2.color = (0.0, 0.0, 0.0, 0.0)
ob_camera2.display_type = 'WIRE'
ob_camera2.lineart.crease_threshold = 0.0
ob_camera1.location = (-0.04645, -10.07, 6.233)
ob_camera1.rotation_euler = (1.102, -3.993e-05, -0.005376)
ob_camera1.lock_rotations_4d = False
ob_camera1.empty_display_type = 'ARROWS'
ob_camera1.color = (0.0, 0.0, 0.0, 0.0)
ob_camera1.display_type = 'WIRE'
ob_camera1.lineart.crease_threshold = 0.0
ob_camera3.location = (-0.04645, -10.87, 4.112)
ob_camera3.rotation_euler = (1.304, 0.001039, -0.005275)
ob_camera3.lock_rotations_4d = False
ob_camera3.empty_display_type = 'ARROWS'
ob_camera3.color = (0.0, 0.0, 0.0, 0.0)
ob_camera3.display_type = 'WIRE'
ob_camera3.lineart.crease_threshold = 0.0
ob_plane.location = (0.0, 0.0, -0.5)
ob_plane.lineart.crease_threshold = 0.0
ob_cube_002.location = (0.5, 0.0, 1.2)
ob_cube_002.scale = (0.5, 0.5, 0.5)
ob_cube_002.lineart.crease_threshold = 0.0

# ---- collection membership
col_collection.objects.link(ob_light)
col_collection.objects.link(ob_camera)
col_collection.objects.link(ob_camera4)
col_collection.objects.link(ob_cube)
col_collection.objects.link(ob_cube_001)
col_collection.objects.link(ob_reflectors1)
col_collection.objects.link(ob_camera2)
col_collection.objects.link(ob_camera1)
col_collection.objects.link(ob_camera3)
col_collection.objects.link(ob_plane)
col_collection.objects.link(ob_cube_002)

# ---- scene / render settings (as saved in the file)
scene.camera = ob_camera2
scene.frame_start = 1; scene.frame_end = 250; scene.frame_set(1)
scene.render.engine = 'BLENDER_EEVEE_NEXT'
scene.cycles.use_denoising = False
scene.cycles.samples = 128
scene.cycles.sampling_pattern = 'TABULATED_SOBOL'
scene.cycles.use_adaptive_sampling = False
scene.cycles.use_light_tree = False
scene.view_settings.view_transform = 'Filmic'
bpy.context.view_layer.update()
